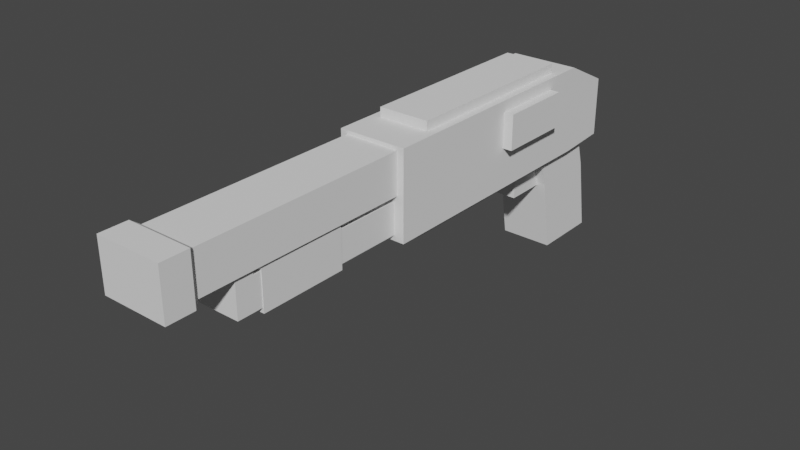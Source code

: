 # Source: shotgun.blend  (saved by Blender 2.83.18; exported with 4.5.12 LTS)
import bpy
from mathutils import Matrix  # noqa: F401  (used for matrix-valued properties, if any)

bpy.ops.wm.read_factory_settings(use_empty=True)
scene = bpy.context.scene
scene.name = 'Scene'

# ---- collections
col_collection = bpy.data.collections.new('Collection'); scene.collection.children.link(col_collection)

# ---- world
world_world = bpy.data.worlds.new('World'); scene.world = world_world
world_world.use_nodes = True; world_world.node_tree.nodes.clear()
_N = world_world.node_tree.nodes; _L = world_world.node_tree.links
n0 = _N.new('ShaderNodeOutputWorld'); n0.name = 'World Output'; n0.location = (300, 300)
n1 = _N.new('ShaderNodeBackground'); n1.name = 'Background'; n1.location = (10, 300)
n1.inputs[0].default_value = (0.05088, 0.05088, 0.05088, 1.0)
_L.new(n1.outputs[0], n0.inputs[0])
n0.is_active_output = True
world_world.color = (0.05088, 0.05088, 0.05088)
world_world.use_sun_shadow = False
world_world.sun_shadow_jitter_overblur = 0.0

# ---- meshes
me_cube_045 = bpy.data.meshes.new('Cube.045')
me_cube_045.from_pydata([(-1.0, -1.195, -0.3071), (-1.0, -1.563, 1.88), (-1.0, 0.8051, -0.3071), (-1.0, 0.4372, 1.88), (1.0, -1.195, -0.3071), (1.0, -1.563, 1.88), (1.0, 0.8051, -0.3071), (1.0, 0.4372, 1.88), (-1.0, -1.967, 3.289), (-1.0, 0.03344, 3.289), (1.0, -1.967, 3.289), (1.0, 0.03344, 3.289)], [], [(0, 1, 3, 2), (2, 3, 7, 6), (6, 7, 5, 4), (4, 5, 1, 0), (2, 6, 4, 0), (5, 7, 11, 10), (11, 9, 8, 10), (3, 1, 8, 9), (1, 5, 10, 8), (7, 3, 9, 11)])
_uv = me_cube_045.uv_layers.new(name='UVMap')
_uv.uv.foreach_set('vector', [0.375, 0.0, 0.625, 0.0, 0.625, 0.25, 0.375, 0.25, 0.375, 0.25, 0.625, 0.25, 0.625, 0.5, 0.375, 0.5, 0.375, 0.5, 0.625, 0.5, 0.625, 0.75, 0.375, 0.75, 0.375, 0.75, 0.625, 0.75, 0.625, 1.0, 0.375, 1.0, 0.125, 0.5, 0.375, 0.5, 0.375, 0.75, 0.125, 0.75, 0.625, 0.75, 0.625, 0.5, 0.625, 0.5, 0.625, 0.75, 0.625, 0.5, 0.875, 0.5, 0.875, 0.75, 0.625, 0.75, 0.625, 0.25, 0.625, 0.0, 0.625, 0.0, 0.625, 0.25, 0.625, 1.0, 0.625, 0.75, 0.625, 0.75, 0.625, 1.0, 0.625, 0.5, 0.625, 0.25, 0.625, 0.25, 0.625, 0.5])
me_cube_045.use_remesh_fix_poles = True
me_cube_045.use_remesh_preserve_attributes = False
me_cube_045.use_mirror_vertex_groups = False
me_cube_045.update()
me_cube_046 = bpy.data.meshes.new('Cube.046')
me_cube_046.from_pydata([(-1.0, -0.5924, -1.0), (-1.0, -0.5924, 1.0), (-1.0, 0.7441, -1.0), (-1.0, 0.7441, 1.0), (1.0, -0.5924, -1.0), (1.0, -0.5924, 1.0), (1.0, 0.7441, -1.0), (1.0, 0.7441, 1.0), (-1.0, 1.0, -0.9216), (-1.0, 1.0, 0.4358), (1.0, 1.0, -0.9216), (1.0, 1.0, 0.4358)], [], [(0, 1, 3, 2), (2, 3, 9, 8), (6, 7, 5, 4), (4, 5, 1, 0), (2, 6, 4, 0), (7, 3, 1, 5), (8, 9, 11, 10), (7, 6, 10, 11), (6, 2, 8, 10), (3, 7, 11, 9)])
_uv = me_cube_046.uv_layers.new(name='UVMap')
_uv.uv.foreach_set('vector', [0.375, 0.0, 0.625, 0.0, 0.625, 0.25, 0.375, 0.25, 0.375, 0.25, 0.625, 0.25, 0.625, 0.25, 0.375, 0.25, 0.375, 0.5, 0.625, 0.5, 0.625, 0.75, 0.375, 0.75, 0.375, 0.75, 0.625, 0.75, 0.625, 1.0, 0.375, 1.0, 0.125, 0.5, 0.375, 0.5, 0.375, 0.75, 0.125, 0.75, 0.625, 0.5, 0.875, 0.5, 0.875, 0.75, 0.625, 0.75, 0.375, 0.25, 0.625, 0.25, 0.625, 0.5, 0.375, 0.5, 0.625, 0.5, 0.375, 0.5, 0.375, 0.5, 0.625, 0.5, 0.375, 0.5, 0.125, 0.5, 0.125, 0.5, 0.375, 0.5, 0.875, 0.5, 0.625, 0.5, 0.625, 0.5, 0.875, 0.5])
me_cube_046.use_remesh_fix_poles = True
me_cube_046.use_remesh_preserve_attributes = False
me_cube_046.use_mirror_vertex_groups = False
me_cube_046.update()
me_cube_047 = bpy.data.meshes.new('Cube.047')
me_cube_047.from_pydata([(-1.0, -9.262, -1.0), (-1.0, -9.262, 1.0), (-1.0, 1.0, -1.0), (-1.0, 1.0, 1.0), (1.0, -9.262, -1.0), (1.0, -9.262, 1.0), (1.0, 1.0, -1.0), (1.0, 1.0, 1.0), (-1.0, -10.42, -1.0), (-1.0, -10.42, 1.0), (1.0, -10.42, -1.0), (1.0, -10.42, 1.0), (-1.0, -9.262, 1.653), (1.0, -9.262, 1.653), (-1.0, -10.42, 1.653), (1.0, -10.42, 1.653)], [], [(0, 1, 3, 2), (2, 3, 7, 6), (6, 7, 5, 4), (1, 0, 8, 9), (2, 6, 4, 0), (7, 3, 1, 5), (10, 11, 9, 8), (0, 4, 10, 8), (11, 5, 13, 15), (4, 5, 11, 10), (13, 12, 14, 15), (1, 9, 14, 12), (9, 11, 15, 14), (5, 1, 12, 13)])
_uv = me_cube_047.uv_layers.new(name='UVMap')
_uv.uv.foreach_set('vector', [0.375, 0.0, 0.625, 0.0, 0.625, 0.25, 0.375, 0.25, 0.375, 0.25, 0.625, 0.25, 0.625, 0.5, 0.375, 0.5, 0.375, 0.5, 0.625, 0.5, 0.625, 0.75, 0.375, 0.75, 0.625, 0.0, 0.375, 0.0, 0.375, 0.0, 0.625, 0.0, 0.125, 0.5, 0.375, 0.5, 0.375, 0.75, 0.125, 0.75, 0.625, 0.5, 0.875, 0.5, 0.875, 0.75, 0.625, 0.75, 0.375, 0.75, 0.625, 0.75, 0.625, 1.0, 0.375, 1.0, 0.125, 0.75, 0.375, 0.75, 0.375, 0.75, 0.125, 0.75, 0.625, 0.75, 0.625, 0.75, 0.625, 0.75, 0.625, 0.75, 0.375, 0.75, 0.625, 0.75, 0.625, 0.75, 0.375, 0.75, 0.625, 0.75, 0.875, 0.75, 0.875, 0.75, 0.625, 0.75, 0.625, 0.0, 0.625, 0.0, 0.625, 0.0, 0.625, 0.0, 0.625, 1.0, 0.625, 0.75, 0.625, 0.75, 0.625, 1.0, 0.625, 0.75, 0.875, 0.75, 0.875, 0.75, 0.625, 0.75])
me_cube_047.use_remesh_fix_poles = True
me_cube_047.use_remesh_preserve_attributes = False
me_cube_047.use_mirror_vertex_groups = False
me_cube_047.update()
me_cube_048 = bpy.data.meshes.new('Cube.048')
me_cube_048.from_pydata([(-1.0, -11.24, -1.0), (-1.0, -11.24, 1.0), (-1.0, 1.0, -1.0), (-1.0, 1.0, 1.0), (1.0, -11.24, -1.0), (1.0, -11.24, 1.0), (1.0, 1.0, -1.0), (1.0, 1.0, 1.0), (-1.196, -11.58, -1.196), (-1.196, -11.58, 1.196), (1.196, -11.58, -1.196), (1.196, -11.58, 1.196), (-1.196, -13.11, -1.196), (-1.196, -13.11, 1.196), (1.196, -13.11, -1.196), (1.196, -13.11, 1.196)], [], [(0, 1, 3, 2), (2, 3, 7, 6), (6, 7, 5, 4), (1, 0, 8, 9), (2, 6, 4, 0), (7, 3, 1, 5), (8, 10, 14, 12), (0, 4, 10, 8), (5, 1, 9, 11), (4, 5, 11, 10), (14, 15, 13, 12), (9, 8, 12, 13), (11, 9, 13, 15), (10, 11, 15, 14)])
_uv = me_cube_048.uv_layers.new(name='UVMap')
_uv.uv.foreach_set('vector', [0.375, 0.0, 0.625, 0.0, 0.625, 0.25, 0.375, 0.25, 0.375, 0.25, 0.625, 0.25, 0.625, 0.5, 0.375, 0.5, 0.375, 0.5, 0.625, 0.5, 0.625, 0.75, 0.375, 0.75, 0.625, 0.0, 0.375, 0.0, 0.375, 0.0, 0.625, 0.0, 0.125, 0.5, 0.375, 0.5, 0.375, 0.75, 0.125, 0.75, 0.625, 0.5, 0.875, 0.5, 0.875, 0.75, 0.625, 0.75, 0.125, 0.75, 0.375, 0.75, 0.375, 0.75, 0.125, 0.75, 0.125, 0.75, 0.375, 0.75, 0.375, 0.75, 0.125, 0.75, 0.625, 0.75, 0.875, 0.75, 0.875, 0.75, 0.625, 0.75, 0.375, 0.75, 0.625, 0.75, 0.625, 0.75, 0.375, 0.75, 0.375, 0.75, 0.625, 0.75, 0.625, 1.0, 0.375, 1.0, 0.625, 0.0, 0.375, 0.0, 0.375, 0.0, 0.625, 0.0, 0.625, 0.75, 0.875, 0.75, 0.875, 0.75, 0.625, 0.75, 0.375, 0.75, 0.625, 0.75, 0.625, 0.75, 0.375, 0.75])
me_cube_048.use_remesh_fix_poles = True
me_cube_048.use_remesh_preserve_attributes = False
me_cube_048.use_mirror_vertex_groups = False
me_cube_048.update()
me_cube_049 = bpy.data.meshes.new('Cube.049')
me_cube_049.from_pydata([(-1.0, -1.406, -1.0), (-1.0, -1.406, 1.0), (-1.0, 1.0, -1.0), (-1.0, 1.0, 1.0), (1.0, -1.406, -1.0), (1.0, -1.406, 1.0), (1.0, 1.0, -1.0), (1.0, 1.0, 1.0)], [], [(0, 1, 3, 2), (2, 3, 7, 6), (6, 7, 5, 4), (4, 5, 1, 0), (2, 6, 4, 0), (7, 3, 1, 5)])
_uv = me_cube_049.uv_layers.new(name='UVMap')
_uv.uv.foreach_set('vector', [0.375, 0.0, 0.625, 0.0, 0.625, 0.25, 0.375, 0.25, 0.375, 0.25, 0.625, 0.25, 0.625, 0.5, 0.375, 0.5, 0.375, 0.5, 0.625, 0.5, 0.625, 0.75, 0.375, 0.75, 0.375, 0.75, 0.625, 0.75, 0.625, 1.0, 0.375, 1.0, 0.125, 0.5, 0.375, 0.5, 0.375, 0.75, 0.125, 0.75, 0.625, 0.5, 0.875, 0.5, 0.875, 0.75, 0.625, 0.75])
me_cube_049.use_remesh_fix_poles = True
me_cube_049.use_remesh_preserve_attributes = False
me_cube_049.use_mirror_vertex_groups = False
me_cube_049.update()
me_cube_050 = bpy.data.meshes.new('Cube.050')
me_cube_050.from_pydata([(-1.0, -1.0, -1.0), (-1.0, -1.0, 1.0), (-1.0, 1.0, -1.0), (-1.0, 1.0, 1.0), (1.0, -1.0, -1.0), (1.0, -1.0, 1.0), (1.0, 1.0, -1.0), (1.0, 1.0, 1.0)], [], [(0, 1, 3, 2), (2, 3, 7, 6), (6, 7, 5, 4), (4, 5, 1, 0), (2, 6, 4, 0), (7, 3, 1, 5)])
_uv = me_cube_050.uv_layers.new(name='UVMap')
_uv.uv.foreach_set('vector', [0.375, 0.0, 0.625, 0.0, 0.625, 0.25, 0.375, 0.25, 0.375, 0.25, 0.625, 0.25, 0.625, 0.5, 0.375, 0.5, 0.375, 0.5, 0.625, 0.5, 0.625, 0.75, 0.375, 0.75, 0.375, 0.75, 0.625, 0.75, 0.625, 1.0, 0.375, 1.0, 0.125, 0.5, 0.375, 0.5, 0.375, 0.75, 0.125, 0.75, 0.625, 0.5, 0.875, 0.5, 0.875, 0.75, 0.625, 0.75])
me_cube_050.use_remesh_fix_poles = True
me_cube_050.use_remesh_preserve_attributes = False
me_cube_050.use_mirror_vertex_groups = False
me_cube_050.update()
me_cube_051 = bpy.data.meshes.new('Cube.051')
me_cube_051.from_pydata([(-1.0, -1.0, -1.0), (-1.0, -1.0, 1.0), (-1.0, 1.0, -1.0), (-1.0, 1.0, 1.0), (1.0, -1.0, -1.0), (1.0, -1.0, 1.0), (1.0, 1.0, -1.0), (1.0, 1.0, 1.0)], [], [(0, 1, 3, 2), (2, 3, 7, 6), (6, 7, 5, 4), (4, 5, 1, 0), (2, 6, 4, 0), (7, 3, 1, 5)])
_uv = me_cube_051.uv_layers.new(name='UVMap')
_uv.uv.foreach_set('vector', [0.375, 0.0, 0.625, 0.0, 0.625, 0.25, 0.375, 0.25, 0.375, 0.25, 0.625, 0.25, 0.625, 0.5, 0.375, 0.5, 0.375, 0.5, 0.625, 0.5, 0.625, 0.75, 0.375, 0.75, 0.375, 0.75, 0.625, 0.75, 0.625, 1.0, 0.375, 1.0, 0.125, 0.5, 0.375, 0.5, 0.375, 0.75, 0.125, 0.75, 0.625, 0.5, 0.875, 0.5, 0.875, 0.75, 0.625, 0.75])
me_cube_051.use_remesh_fix_poles = True
me_cube_051.use_remesh_preserve_attributes = False
me_cube_051.use_mirror_vertex_groups = False
me_cube_051.update()
me_cube_052 = bpy.data.meshes.new('Cube.052')
me_cube_052.from_pydata([(-1.0, -1.0, -1.0), (-1.0, -1.0, 1.0), (-1.0, 1.0, -1.0), (-1.0, 1.0, 1.0), (1.0, -1.0, -1.0), (1.0, -1.0, 1.0), (1.0, 1.0, -1.0), (1.0, 1.0, 1.0)], [], [(0, 1, 3, 2), (2, 3, 7, 6), (6, 7, 5, 4), (4, 5, 1, 0), (2, 6, 4, 0), (7, 3, 1, 5)])
_uv = me_cube_052.uv_layers.new(name='UVMap')
_uv.uv.foreach_set('vector', [0.375, 0.0, 0.625, 0.0, 0.625, 0.25, 0.375, 0.25, 0.375, 0.25, 0.625, 0.25, 0.625, 0.5, 0.375, 0.5, 0.375, 0.5, 0.625, 0.5, 0.625, 0.75, 0.375, 0.75, 0.375, 0.75, 0.625, 0.75, 0.625, 1.0, 0.375, 1.0, 0.125, 0.5, 0.375, 0.5, 0.375, 0.75, 0.125, 0.75, 0.625, 0.5, 0.875, 0.5, 0.875, 0.75, 0.625, 0.75])
me_cube_052.use_remesh_fix_poles = True
me_cube_052.use_remesh_preserve_attributes = False
me_cube_052.use_mirror_vertex_groups = False
me_cube_052.update()
me_cube_053 = bpy.data.meshes.new('Cube.053')
me_cube_053.from_pydata([(-1.0, -1.0, -1.0), (-1.0, -1.0, 1.0), (-1.0, 1.0, -1.0), (-1.0, 1.0, 1.0), (1.0, -1.0, -1.0), (1.0, -1.0, 1.0), (1.0, 1.0, -1.0), (1.0, 1.0, 1.0)], [], [(0, 1, 3, 2), (2, 3, 7, 6), (6, 7, 5, 4), (4, 5, 1, 0), (2, 6, 4, 0), (7, 3, 1, 5)])
_uv = me_cube_053.uv_layers.new(name='UVMap')
_uv.uv.foreach_set('vector', [0.375, 0.0, 0.625, 0.0, 0.625, 0.25, 0.375, 0.25, 0.375, 0.25, 0.625, 0.25, 0.625, 0.5, 0.375, 0.5, 0.375, 0.5, 0.625, 0.5, 0.625, 0.75, 0.375, 0.75, 0.375, 0.75, 0.625, 0.75, 0.625, 1.0, 0.375, 1.0, 0.125, 0.5, 0.375, 0.5, 0.375, 0.75, 0.125, 0.75, 0.625, 0.5, 0.875, 0.5, 0.875, 0.75, 0.625, 0.75])
me_cube_053.use_remesh_fix_poles = True
me_cube_053.use_remesh_preserve_attributes = False
me_cube_053.use_mirror_vertex_groups = False
me_cube_053.update()

# ---- objects
ob_cube_008 = bpy.data.objects.new('Cube.008', me_cube_045)
ob_cube_009 = bpy.data.objects.new('Cube.009', me_cube_046)
ob_cube_010 = bpy.data.objects.new('Cube.010', me_cube_047)
ob_cube_011 = bpy.data.objects.new('Cube.011', me_cube_048)
ob_cube_012 = bpy.data.objects.new('Cube.012', me_cube_049)
ob_cube_016 = bpy.data.objects.new('Cube.016', me_cube_050)
ob_cube_017 = bpy.data.objects.new('Cube.017', me_cube_051)
ob_cube_032 = bpy.data.objects.new('Cube.032', me_cube_052)
ob_cube_033 = bpy.data.objects.new('Cube.033', me_cube_053)

# ---- transforms, parenting, visibility, modifiers, constraints
ob_cube_008.location = (-0.02163, 4.592, -1.79)
ob_cube_008.scale = (0.7823, 1.0, 1.0)
ob_cube_008.lineart.crease_threshold = 0.0
ob_cube_009.location = (-0.02163, -0.4093, 2.246)
ob_cube_009.scale = (1.009, 5.69, 1.29)
ob_cube_009.lineart.crease_threshold = 0.0
ob_cube_010.location = (-0.02163, -4.207, 1.578)
ob_cube_010.scale = (0.7067, 0.4641, 0.4641)
ob_cube_010.lineart.crease_threshold = 0.0
ob_cube_011.location = (-0.02163, -4.207, 2.824)
ob_cube_011.scale = (0.8057, 0.5292, 0.6063)
ob_cube_011.lineart.crease_threshold = 0.0
ob_cube_012.location = (-0.02163, -6.787, 1.566)
ob_cube_012.scale = (0.7284, 1.067, 0.6043)
ob_cube_012.lineart.crease_threshold = 0.0
ob_cube_016.location = (4.377e-15, 2.571, 0.7231)
ob_cube_016.scale = (0.4846, 0.7293, 0.7293)
ob_cube_016.lineart.crease_threshold = 0.0
ob_cube_017.location = (-0.02163, -1.394, 0.9704)
ob_cube_017.scale = (0.7542, 1.55, 0.2642)
ob_cube_017.lineart.crease_threshold = 0.0
ob_cube_032.location = (-0.02163, 0.2297, 3.542)
ob_cube_032.scale = (0.7542, 2.806, 0.2642)
ob_cube_032.lineart.crease_threshold = 0.0
ob_cube_033.location = (0.9934, 1.523, 2.685)
ob_cube_033.rotation_euler = (-0.0, 1.571, 0.0)
ob_cube_033.scale = (0.5183, 1.115, 0.2769)
ob_cube_033.lineart.crease_threshold = 0.0

# ---- collection membership
col_collection.objects.link(ob_cube_008)
col_collection.objects.link(ob_cube_009)
col_collection.objects.link(ob_cube_010)
col_collection.objects.link(ob_cube_011)
col_collection.objects.link(ob_cube_012)
col_collection.objects.link(ob_cube_016)
col_collection.objects.link(ob_cube_017)
col_collection.objects.link(ob_cube_032)
col_collection.objects.link(ob_cube_033)

# ---- scene / render settings (as saved in the file)
scene.frame_start = 1; scene.frame_end = 250; scene.frame_set(58)
scene.render.engine = 'BLENDER_EEVEE_NEXT'
scene.cycles.use_denoising = False
scene.cycles.samples = 128
scene.cycles.sampling_pattern = 'TABULATED_SOBOL'
scene.cycles.use_adaptive_sampling = False
scene.cycles.use_light_tree = False
scene.view_settings.view_transform = 'Filmic'
bpy.context.view_layer.update()

# ---- added for rendering (the .blend has no active camera and no usable light): camera, sun
cam_auto = bpy.data.cameras.new('AutoCamera')
cam_auto.lens = 50.0
cam_auto.sensor_width = 36.0
cam_auto.clip_end = 1000.0
ob_auto_camera = bpy.data.objects.new('AutoCamera', cam_auto)
scene.collection.objects.link(ob_auto_camera)
ob_auto_camera.location = (16.5063, -22.5366, 13.9638)
ob_auto_camera.rotation_euler = (1.09748, -7.21219e-08, 0.694738)
scene.camera = ob_auto_camera
light_auto_sun = bpy.data.lights.new('AutoSun', 'SUN')
light_auto_sun.energy = 3.0
light_auto_sun.angle = 0.0523599
ob_auto_sun = bpy.data.objects.new('AutoSun', light_auto_sun)
scene.collection.objects.link(ob_auto_sun)
ob_auto_sun.rotation_euler = (0.872665, 0.174533, 0.523599)
bpy.context.view_layer.update()
